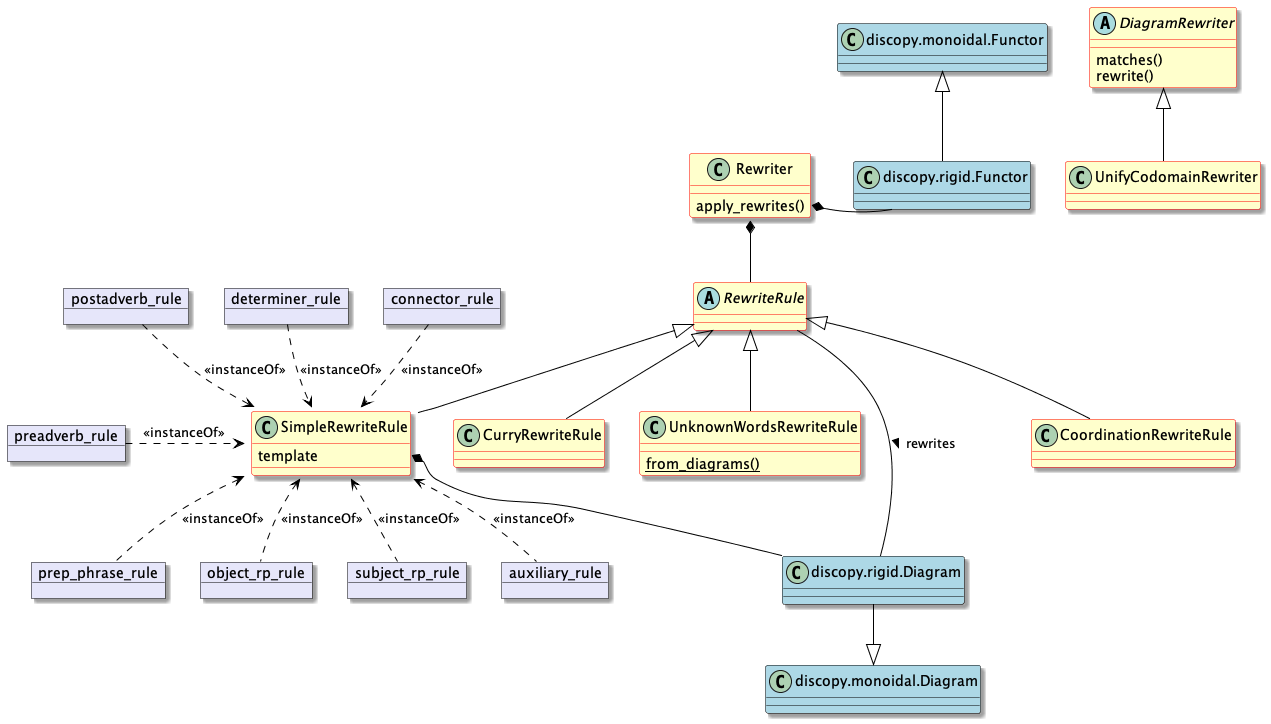

The diagram above was rendered by PlantUML. Its source (embedded in the PNG):
@startuml

set namespaceseparator none
skinparam dpi 96
skinparam ArrowColor Black
skinparam shadowing true
skinparam class {
  backgroundColor Business
  borderColor Red
}
skinparam object {
  backgroundColor lavender
  borderColor black
}

abstract class RewriteRule {}
class SimpleRewriteRule {
    template
}
class CoordinationRewriteRule {}
class CurryRewriteRule {}
class Rewriter {
    apply_rewrites()
}
class UnknownWordsRewriteRule {
  {static} from_diagrams()
}

abstract class DiagramRewriter {
  matches()
  rewrite()
}
class UnifyCodomainRewriter {}

class discopy.monoidal.Diagram #back:lightblue;line:black
class discopy.rigid.Diagram #back:lightblue;line:black
class discopy.rigid.Functor #back:lightblue;line:black
class discopy.monoidal.Functor #back:lightblue;line:black

object connector_rule
object determiner_rule
object postadverb_rule
object preadverb_rule
object auxiliary_rule
object prep_phrase_rule
object object_rp_rule
object subject_rp_rule

RewriteRule <|-- SimpleRewriteRule
RewriteRule <|-- CoordinationRewriteRule
RewriteRule <|-- CurryRewriteRule
RewriteRule <|-- UnknownWordsRewriteRule

DiagramRewriter <|-- UnifyCodomainRewriter

Rewriter *-d- RewriteRule
SimpleRewriteRule::template *-- discopy.rigid.Diagram
Rewriter::apply_rewrites *-r- discopy.rigid.Functor
RewriteRule -- discopy.rigid.Diagram : > rewrites

SimpleRewriteRule <.u. connector_rule : <<instanceOf>>
SimpleRewriteRule <.u. determiner_rule : <<instanceOf>>
SimpleRewriteRule <.u. postadverb_rule : <<instanceOf>>
SimpleRewriteRule <.l. preadverb_rule : <<instanceOf>>
SimpleRewriteRule <.. auxiliary_rule : <<instanceOf>>
SimpleRewriteRule <.. prep_phrase_rule : <<instanceOf>>
SimpleRewriteRule <.. object_rp_rule : <<instanceOf>>
SimpleRewriteRule <.. subject_rp_rule : <<instanceOf>>

discopy.monoidal.Diagram <|-u- discopy.rigid.Diagram
discopy.monoidal.Functor <|-- discopy.rigid.Functor

@enduml